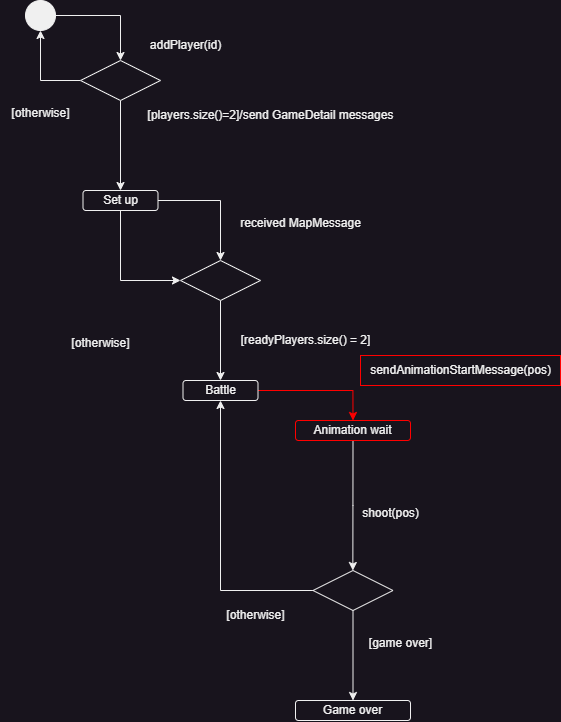

The diagram above was exported from draw.io. Its source (the exported page's mxGraphModel, read from the mxfile embedded in the PNG):
<mxGraphModel dx="2914" dy="1176" grid="1" gridSize="10" guides="1" tooltips="1" connect="1" arrows="1" fold="1" page="1" pageScale="1" pageWidth="827" pageHeight="1169" math="0" shadow="0">
  <root>
    <mxCell id="0" />
    <mxCell id="1" parent="0" />
    <mxCell id="8jlTEtXbO0kP9G_WUDS2-10" style="edgeStyle=orthogonalEdgeStyle;rounded=0;orthogonalLoop=1;jettySize=auto;html=1;exitX=0.5;exitY=1;exitDx=0;exitDy=0;entryX=0.5;entryY=0;entryDx=0;entryDy=0;" parent="1" source="8jlTEtXbO0kP9G_WUDS2-2" target="8jlTEtXbO0kP9G_WUDS2-8" edge="1">
      <mxGeometry relative="1" as="geometry" />
    </mxCell>
    <mxCell id="8jlTEtXbO0kP9G_WUDS2-15" style="edgeStyle=orthogonalEdgeStyle;rounded=0;orthogonalLoop=1;jettySize=auto;html=1;exitX=0;exitY=0.5;exitDx=0;exitDy=0;entryX=0.5;entryY=1;entryDx=0;entryDy=0;" parent="1" source="8jlTEtXbO0kP9G_WUDS2-2" target="8jlTEtXbO0kP9G_WUDS2-12" edge="1">
      <mxGeometry relative="1" as="geometry" />
    </mxCell>
    <mxCell id="8jlTEtXbO0kP9G_WUDS2-2" value="" style="rhombus;whiteSpace=wrap;html=1;" parent="1" vertex="1">
      <mxGeometry x="70" y="320" width="80" height="40" as="geometry" />
    </mxCell>
    <mxCell id="8jlTEtXbO0kP9G_WUDS2-6" value="addPlayer(id)" style="text;html=1;align=center;verticalAlign=middle;resizable=0;points=[];autosize=1;strokeColor=none;fillColor=none;" parent="1" vertex="1">
      <mxGeometry x="130" y="290" width="90" height="30" as="geometry" />
    </mxCell>
    <mxCell id="8jlTEtXbO0kP9G_WUDS2-7" value="[otherwise]" style="text;html=1;align=center;verticalAlign=middle;resizable=0;points=[];autosize=1;strokeColor=none;fillColor=none;" parent="1" vertex="1">
      <mxGeometry x="-10" y="358" width="80" height="30" as="geometry" />
    </mxCell>
    <mxCell id="8jlTEtXbO0kP9G_WUDS2-17" style="edgeStyle=orthogonalEdgeStyle;rounded=0;orthogonalLoop=1;jettySize=auto;html=1;exitX=1;exitY=0.5;exitDx=0;exitDy=0;entryX=0.5;entryY=0;entryDx=0;entryDy=0;" parent="1" source="8jlTEtXbO0kP9G_WUDS2-8" target="8jlTEtXbO0kP9G_WUDS2-16" edge="1">
      <mxGeometry relative="1" as="geometry" />
    </mxCell>
    <mxCell id="8jlTEtXbO0kP9G_WUDS2-18" style="edgeStyle=orthogonalEdgeStyle;rounded=0;orthogonalLoop=1;jettySize=auto;html=1;exitX=0.5;exitY=1;exitDx=0;exitDy=0;entryX=0;entryY=0.5;entryDx=0;entryDy=0;" parent="1" source="8jlTEtXbO0kP9G_WUDS2-8" target="8jlTEtXbO0kP9G_WUDS2-16" edge="1">
      <mxGeometry relative="1" as="geometry" />
    </mxCell>
    <mxCell id="8jlTEtXbO0kP9G_WUDS2-8" value="Set up" style="rounded=1;whiteSpace=wrap;html=1;" parent="1" vertex="1">
      <mxGeometry x="72.5" y="450" width="75" height="20" as="geometry" />
    </mxCell>
    <mxCell id="8jlTEtXbO0kP9G_WUDS2-11" value="[players.size()=2]/send GameDetail messages" style="text;html=1;align=center;verticalAlign=middle;resizable=0;points=[];autosize=1;strokeColor=none;fillColor=none;" parent="1" vertex="1">
      <mxGeometry x="125" y="360" width="270" height="30" as="geometry" />
    </mxCell>
    <mxCell id="8jlTEtXbO0kP9G_WUDS2-14" style="edgeStyle=orthogonalEdgeStyle;rounded=0;orthogonalLoop=1;jettySize=auto;html=1;exitX=1;exitY=0.5;exitDx=0;exitDy=0;entryX=0.5;entryY=0;entryDx=0;entryDy=0;" parent="1" source="8jlTEtXbO0kP9G_WUDS2-12" target="8jlTEtXbO0kP9G_WUDS2-2" edge="1">
      <mxGeometry relative="1" as="geometry" />
    </mxCell>
    <mxCell id="8jlTEtXbO0kP9G_WUDS2-12" value="" style="ellipse;fillColor=strokeColor;html=1;" parent="1" vertex="1">
      <mxGeometry x="15" y="260" width="30" height="30" as="geometry" />
    </mxCell>
    <mxCell id="8jlTEtXbO0kP9G_WUDS2-22" style="edgeStyle=orthogonalEdgeStyle;rounded=0;orthogonalLoop=1;jettySize=auto;html=1;exitX=0.5;exitY=1;exitDx=0;exitDy=0;entryX=0.5;entryY=0;entryDx=0;entryDy=0;" parent="1" source="8jlTEtXbO0kP9G_WUDS2-16" target="8jlTEtXbO0kP9G_WUDS2-21" edge="1">
      <mxGeometry relative="1" as="geometry" />
    </mxCell>
    <mxCell id="8jlTEtXbO0kP9G_WUDS2-16" value="&lt;span style=&quot;color: rgba(0, 0, 0, 0); font-family: monospace; font-size: 0px; text-align: start; text-wrap: nowrap;&quot;&gt;%3CmxGraphModel%3E%3Croot%3E%3CmxCell%20id%3D%220%22%2F%3E%3CmxCell%20id%3D%221%22%20parent%3D%220%22%2F%3E%3CmxCell%20id%3D%222%22%20value%3D%22%22%20style%3D%22rhombus%3BwhiteSpace%3Dwrap%3Bhtml%3D1%3B%22%20vertex%3D%221%22%20parent%3D%221%22%3E%3CmxGeometry%20x%3D%22170%22%20y%3D%22530%22%20width%3D%2280%22%20height%3D%2240%22%20as%3D%22geometry%22%2F%3E%3C%2FmxCell%3E%3C%2Froot%3E%3C%2FmxGraphModel%3E&lt;/span&gt;" style="rhombus;whiteSpace=wrap;html=1;" parent="1" vertex="1">
      <mxGeometry x="170" y="520" width="80" height="40" as="geometry" />
    </mxCell>
    <mxCell id="8jlTEtXbO0kP9G_WUDS2-19" value="received MapMessage&lt;div&gt;&lt;br&gt;&lt;/div&gt;" style="text;html=1;align=center;verticalAlign=middle;resizable=0;points=[];autosize=1;strokeColor=none;fillColor=none;" parent="1" vertex="1">
      <mxGeometry x="220" y="470" width="140" height="40" as="geometry" />
    </mxCell>
    <mxCell id="8jlTEtXbO0kP9G_WUDS2-20" value="[otherwise]" style="text;html=1;align=center;verticalAlign=middle;resizable=0;points=[];autosize=1;strokeColor=none;fillColor=none;" parent="1" vertex="1">
      <mxGeometry x="50" y="588" width="80" height="30" as="geometry" />
    </mxCell>
    <mxCell id="8jlTEtXbO0kP9G_WUDS2-26" style="edgeStyle=orthogonalEdgeStyle;rounded=0;orthogonalLoop=1;jettySize=auto;html=1;exitX=1;exitY=0.5;exitDx=0;exitDy=0;entryX=0.5;entryY=0;entryDx=0;entryDy=0;strokeColor=#FF0000;" parent="1" source="8jlTEtXbO0kP9G_WUDS2-21" target="8jlTEtXbO0kP9G_WUDS2-24" edge="1">
      <mxGeometry relative="1" as="geometry" />
    </mxCell>
    <mxCell id="8jlTEtXbO0kP9G_WUDS2-21" value="Battle" style="rounded=1;whiteSpace=wrap;html=1;" parent="1" vertex="1">
      <mxGeometry x="172.5" y="640" width="75" height="20" as="geometry" />
    </mxCell>
    <mxCell id="8jlTEtXbO0kP9G_WUDS2-23" value="[readyPlayers.size() = 2]" style="text;html=1;align=center;verticalAlign=middle;resizable=0;points=[];autosize=1;strokeColor=none;fillColor=none;" parent="1" vertex="1">
      <mxGeometry x="220" y="585" width="150" height="30" as="geometry" />
    </mxCell>
    <mxCell id="8jlTEtXbO0kP9G_WUDS2-28" style="edgeStyle=orthogonalEdgeStyle;rounded=0;orthogonalLoop=1;jettySize=auto;html=1;exitX=0.5;exitY=1;exitDx=0;exitDy=0;" parent="1" source="8jlTEtXbO0kP9G_WUDS2-24" edge="1">
      <mxGeometry relative="1" as="geometry">
        <mxPoint x="342.3548387096773" y="830" as="targetPoint" />
      </mxGeometry>
    </mxCell>
    <mxCell id="8jlTEtXbO0kP9G_WUDS2-24" value="Animation wait" style="rounded=1;whiteSpace=wrap;html=1;strokeColor=#FF0000;" parent="1" vertex="1">
      <mxGeometry x="285" y="680" width="115" height="20" as="geometry" />
    </mxCell>
    <mxCell id="8jlTEtXbO0kP9G_WUDS2-30" style="edgeStyle=orthogonalEdgeStyle;rounded=0;orthogonalLoop=1;jettySize=auto;html=1;exitX=0;exitY=0.5;exitDx=0;exitDy=0;entryX=0.5;entryY=1;entryDx=0;entryDy=0;" parent="1" source="8jlTEtXbO0kP9G_WUDS2-29" target="8jlTEtXbO0kP9G_WUDS2-21" edge="1">
      <mxGeometry relative="1" as="geometry" />
    </mxCell>
    <mxCell id="8jlTEtXbO0kP9G_WUDS2-32" style="edgeStyle=orthogonalEdgeStyle;rounded=0;orthogonalLoop=1;jettySize=auto;html=1;exitX=0.5;exitY=1;exitDx=0;exitDy=0;" parent="1" source="8jlTEtXbO0kP9G_WUDS2-29" target="8jlTEtXbO0kP9G_WUDS2-31" edge="1">
      <mxGeometry relative="1" as="geometry" />
    </mxCell>
    <mxCell id="8jlTEtXbO0kP9G_WUDS2-29" value="&lt;span style=&quot;color: rgba(0, 0, 0, 0); font-family: monospace; font-size: 0px; text-align: start; text-wrap: nowrap;&quot;&gt;%3CmxGraphModel%3E%3Croot%3E%3CmxCell%20id%3D%220%22%2F%3E%3CmxCell%20id%3D%221%22%20parent%3D%220%22%2F%3E%3CmxCell%20id%3D%222%22%20value%3D%22%22%20style%3D%22rhombus%3BwhiteSpace%3Dwrap%3Bhtml%3D1%3B%22%20vertex%3D%221%22%20parent%3D%221%22%3E%3CmxGeometry%20x%3D%22170%22%20y%3D%22530%22%20width%3D%2280%22%20height%3D%2240%22%20as%3D%22geometry%22%2F%3E%3C%2FmxCell%3E%3C%2Froot%3E%3C%2FmxGraphModel%3E&lt;/span&gt;" style="rhombus;whiteSpace=wrap;html=1;" parent="1" vertex="1">
      <mxGeometry x="302.5" y="830" width="80" height="40" as="geometry" />
    </mxCell>
    <mxCell id="8jlTEtXbO0kP9G_WUDS2-31" value="Game over" style="rounded=1;whiteSpace=wrap;html=1;" parent="1" vertex="1">
      <mxGeometry x="285" y="960" width="115" height="20" as="geometry" />
    </mxCell>
    <mxCell id="8jlTEtXbO0kP9G_WUDS2-33" value="[game over]" style="text;html=1;align=center;verticalAlign=middle;resizable=0;points=[];autosize=1;strokeColor=none;fillColor=none;" parent="1" vertex="1">
      <mxGeometry x="345" y="888" width="90" height="30" as="geometry" />
    </mxCell>
    <mxCell id="8jlTEtXbO0kP9G_WUDS2-34" value="[otherwise]" style="text;html=1;align=center;verticalAlign=middle;resizable=0;points=[];autosize=1;strokeColor=none;fillColor=none;" parent="1" vertex="1">
      <mxGeometry x="205" y="860" width="80" height="30" as="geometry" />
    </mxCell>
    <mxCell id="EPEOK_vwsi3Ha1gNdRhl-1" value="sendAnimationStartMessage(pos)" style="text;html=1;align=center;verticalAlign=middle;resizable=0;points=[];autosize=1;strokeColor=#FF0000;fillColor=none;" parent="1" vertex="1">
      <mxGeometry x="350" y="615" width="200" height="30" as="geometry" />
    </mxCell>
    <mxCell id="EPEOK_vwsi3Ha1gNdRhl-2" value="shoot(pos)" style="text;html=1;align=center;verticalAlign=middle;resizable=0;points=[];autosize=1;strokeColor=none;fillColor=none;" parent="1" vertex="1">
      <mxGeometry x="340" y="758" width="80" height="30" as="geometry" />
    </mxCell>
  </root>
</mxGraphModel>